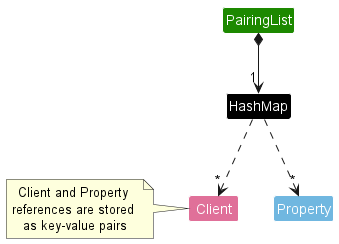

The diagram above was rendered by PlantUML. Its source (embedded in the PNG):
@startuml
!include style.puml

Class PairingList PAIRING_LIST_COLOR
Class HashMap #black
Class Client CLIENT_COLOR
Class Property PROPERTY_COLOR


PairingList *--> "1" HashMap
HashMap ..> "*" Client
HashMap ..> "*" Property

note left of Client: Client and Property \nreferences are stored \nas key-value pairs
@enduml